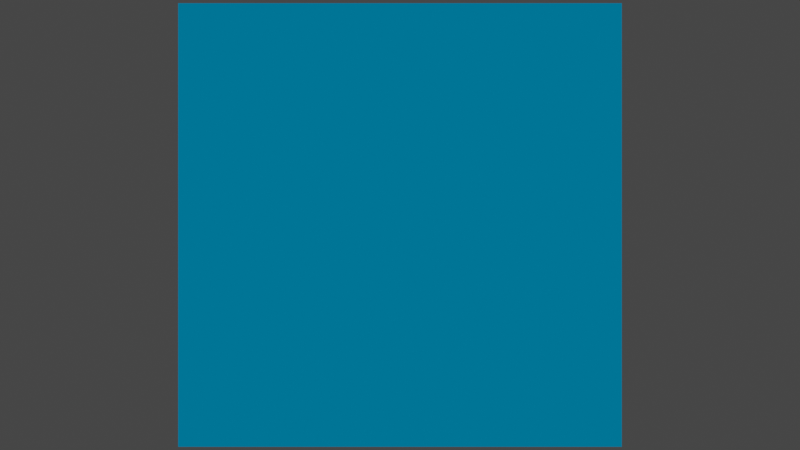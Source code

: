 # Source: terrainVisualisation.blend  (saved by Blender 4.1.24; exported with 4.5.12 LTS)
import bpy
from mathutils import Matrix  # noqa: F401  (used for matrix-valued properties, if any)

bpy.ops.wm.read_factory_settings(use_empty=True)
scene = bpy.context.scene
scene.name = 'Scene'

# ---- collections
col_collection = bpy.data.collections.new('Collection'); scene.collection.children.link(col_collection)

# ---- images (referenced by path relative to the original .blend; pixels are not part of the script)
import os
ASSET_DIR = os.environ.get("B2B_ASSET_DIR", "")  # directory of the original .blend (textures are referenced by path, not embedded)
HERE = os.path.dirname(os.path.abspath(__file__))  # packed textures are extracted next to this script under _unpacked/

def load_image(name, relpath, width, height, colorspace="sRGB"):
    """Load a texture the original file referenced (path relative to the .blend, or extracted next to this script)."""
    p = next((c for c in (os.path.join(HERE, relpath), os.path.join(ASSET_DIR, relpath)) if relpath and os.path.exists(c)), "")
    if p:
        img = bpy.data.images.load(p, check_existing=True)
        img.name = name
    else:  # same state as the original file: an image datablock whose file is absent (Cycles renders it pink)
        img = bpy.data.images.new(name, width, height)
        img.source = "FILE"
        img.filepath = "//" + (relpath or name)
    img.colorspace_settings.name = colorspace
    return img
img_out_png = load_image('out.png', 'out.png', 1024, 1024, 'sRGB')
img_out_rivers_png = load_image('out-rivers.png', 'out-rivers.png', 1024, 1024, 'sRGB')
img_city_primitives_png = load_image('city-primitives.png', 'city-primitives.png', 1024, 1024, 'sRGB')

# ---- materials (node trees are filled in below, after node groups)
mat_land_003 = bpy.data.materials.new('Land.003')
mat_land_003.displacement_method = 'DISPLACEMENT'
mat_land_001 = bpy.data.materials.new('Land.001')
mat_land_001.displacement_method = 'DISPLACEMENT'

# ---- material node trees
mat_land_003.use_nodes = True; mat_land_003.node_tree.nodes.clear()
mat_land_001.use_nodes = True; mat_land_001.node_tree.nodes.clear()

# ---- world
world_world = bpy.data.worlds.new('World'); scene.world = world_world
world_world.use_nodes = True; world_world.node_tree.nodes.clear()
_N = world_world.node_tree.nodes; _L = world_world.node_tree.links
n0 = _N.new('ShaderNodeOutputWorld'); n0.name = 'World Output'; n0.location = (300, 300)
n1 = _N.new('ShaderNodeBackground'); n1.name = 'Background'; n1.location = (10, 300)
n1.inputs[0].default_value = (0.05088, 0.05088, 0.05088, 0.0)
_L.new(n1.outputs[0], n0.inputs[0])
n0.is_active_output = True
world_world.color = (0.05088, 0.05088, 0.05088)
world_world.use_sun_shadow = False
world_world.sun_shadow_jitter_overblur = 0.0

# ---- cameras
cam_camera = bpy.data.cameras.new('Camera')
cam_camera.clip_end = 100.0
cam_camera.ortho_scale = 7.314

# ---- lights
light_light = bpy.data.lights.new('Light', 'POINT')
light_light.transmission_factor = 0.0
light_light.energy = 1000.0
light_light.shadow_soft_size = 0.1
light_light.shadow_maximum_resolution = 0.006
light_light.use_absolute_resolution = True

# ---- meshes
me_plane = bpy.data.meshes.new('Plane')
me_plane.from_pydata([(-1.0, -1.0, 0.0), (1.0, -1.0, 0.0), (-1.0, 1.0, 0.0), (1.0, 1.0, 0.0)], [], [(0, 1, 3, 2)])
_uv = me_plane.uv_layers.new(name='UVMap')
_uv.uv.foreach_set('vector', [0.0, 0.0, 1.0, 0.0, 1.0, 1.0, 0.0, 1.0])
me_plane.materials.append(mat_land_003)
me_plane.use_remesh_fix_poles = True
me_plane.use_remesh_preserve_attributes = False
me_plane.update()
me_plane_001 = bpy.data.meshes.new('Plane.001')
me_plane_001.from_pydata([(-1.0, -1.0, 0.0), (1.0, -1.0, 0.0), (-1.0, 1.0, 0.0), (1.0, 1.0, 0.0)], [], [(0, 1, 3, 2)])
_uv = me_plane_001.uv_layers.new(name='UVMap')
_uv.uv.foreach_set('vector', [0.0, 0.0, 1.0, 0.0, 1.0, 1.0, 0.0, 1.0])
me_plane_001.materials.append(mat_land_001)
me_plane_001.use_remesh_fix_poles = True
me_plane_001.use_remesh_preserve_attributes = False
me_plane_001.update()

# ---- objects
ob_light = bpy.data.objects.new('Light', light_light)
ob_camera = bpy.data.objects.new('Camera', cam_camera)
ob_plane = bpy.data.objects.new('Plane', me_plane)
ob_plane_001 = bpy.data.objects.new('Plane.001', me_plane_001)
_N = mat_land_003.node_tree.nodes; _L = mat_land_003.node_tree.links
n0 = _N.new('ShaderNodeBsdfTransparent'); n0.name = 'Transparent BSDF'; n0.location = (1152, -74)
n1 = _N.new('ShaderNodeDisplacement'); n1.name = 'Displacement'; n1.location = (1273, -191)
n1.space = 'WORLD'
n1.inputs[1].default_value = 0.0
n1.inputs[2].default_value = 0.2
n2 = _N.new('ShaderNodeOutputMaterial'); n2.name = 'Material Output'; n2.location = (1674, -79)
n3 = _N.new('ShaderNodeTexImage'); n3.name = 'Image Texture'; n3.location = (865, -258)
n3.image = img_out_png
n3.interpolation = 'Closest'
n4 = _N.new('ShaderNodeValToRGB'); n4.name = 'ColorRamp.002'; n4.location = (345, -25)
while len(n4.color_ramp.elements) > 1: n4.color_ramp.elements.remove(n4.color_ramp.elements[-1])
n4.color_ramp.elements[0].position = 0.0; n4.color_ramp.elements[0].color = (0.0, 0.05107, 0.0, 1.0)
_e = n4.color_ramp.elements.new(1.0); _e.color = (0.0, 0.5511, 0.0, 1.0)
n5 = _N.new('ShaderNodeMix'); n5.name = 'Mix.002'; n5.location = (1145, 120)
n5.data_type = 'RGBA'
n6 = _N.new('ShaderNodeValToRGB'); n6.name = 'ColorRamp.003'; n6.location = (344, -246)
while len(n6.color_ramp.elements) > 1: n6.color_ramp.elements.remove(n6.color_ramp.elements[-1])
n6.color_ramp.elements[0].position = 0.001; n6.color_ramp.elements[0].color = (0.0, 0.0, 0.1383, 1.0)
_e = n6.color_ramp.elements.new(0.1295); _e.color = (0.0, 0.1457, 0.2827, 1.0)
n7 = _N.new('ShaderNodeMixShader'); n7.name = 'Mix Shader'; n7.location = (1473, -55)
n7.width = 100
n8 = _N.new('ShaderNodeMath'); n8.name = 'Math.006'; n8.location = (915, 504)
n8.operation = 'MULTIPLY'
n8.inputs[2].default_value = 0.0
n9 = _N.new('ShaderNodeMath'); n9.name = 'Math.005'; n9.location = (722, 368)
n9.operation = 'GREATER_THAN'
n9.inputs[1].default_value = 0.001
n9.inputs[2].default_value = 0.0
n10 = _N.new('ShaderNodeMath'); n10.name = 'Math.004'; n10.location = (724, 543)
n10.operation = 'MULTIPLY'
n10.inputs[2].default_value = 0.0
n11 = _N.new('ShaderNodeMath'); n11.name = 'Math.001'; n11.location = (462, 605)
n11.operation = 'LESS_THAN'
n11.inputs[1].default_value = 0.999
n11.inputs[2].default_value = 0.0
n12 = _N.new('ShaderNodeMath'); n12.name = 'Math.003'; n12.location = (459, 440)
n12.operation = 'GREATER_THAN'
n12.inputs[1].default_value = 0.001
n12.inputs[2].default_value = 0.0
n13 = _N.new('ShaderNodeTexImage'); n13.name = 'Image Texture.001'; n13.location = (143, 476)
n13.image = img_out_rivers_png
n13.interpolation = 'Closest'
n14 = _N.new('ShaderNodeMath'); n14.name = 'Math.002'; n14.location = (1136, 303)
n14.operation = 'LESS_THAN'
n14.inputs[1].default_value = 1e-06
n14.inputs[2].default_value = 0.0
n15 = _N.new('ShaderNodeValToRGB'); n15.name = 'ColorRamp'; n15.location = (349, 197)
while len(n15.color_ramp.elements) > 1: n15.color_ramp.elements.remove(n15.color_ramp.elements[-1])
n15.color_ramp.elements[0].position = 0.001; n15.color_ramp.elements[0].color = (0.0, 0.0, 0.0, 1.0)
_e = n15.color_ramp.elements.new(1.0); _e.color = (1.0, 1.0, 1.0, 1.0)
n16 = _N.new('ShaderNodeValToRGB'); n16.name = 'ColorRamp.001'; n16.location = (32, 187)
while len(n16.color_ramp.elements) > 1: n16.color_ramp.elements.remove(n16.color_ramp.elements[-1])
n16.color_ramp.elements[0].position = 0.0; n16.color_ramp.elements[0].color = (0.0, 0.0, 0.0, 1.0)
_e = n16.color_ramp.elements.new(0.22); _e.color = (1.0, 1.0, 1.0, 1.0)
n17 = _N.new('ShaderNodeSeparateXYZ'); n17.name = 'Separate XYZ'; n17.location = (-158, 88)
n18 = _N.new('ShaderNodeTexCoord'); n18.name = 'Texture Coordinate'; n18.location = (-340, 181)
n18.object = ob_plane
_L.new(n18.outputs[3], n17.inputs[0])
_L.new(n16.outputs[0], n15.inputs[0])
_L.new(n16.outputs[0], n6.inputs[0])
_L.new(n14.outputs[0], n7.inputs[0])
_L.new(n0.outputs[0], n7.inputs[2])
_L.new(n17.outputs[2], n16.inputs[0])
_L.new(n1.outputs[0], n2.inputs[2])
_L.new(n3.outputs[0], n1.inputs[0])
_L.new(n5.outputs[2], n7.inputs[1])
_L.new(n11.outputs[0], n10.inputs[0])
_L.new(n12.outputs[0], n10.inputs[1])
_L.new(n13.outputs[0], n12.inputs[0])
_L.new(n13.outputs[0], n11.inputs[0])
_L.new(n10.outputs[0], n8.inputs[0])
_L.new(n16.outputs[0], n4.inputs[0])
_L.new(n3.outputs[0], n9.inputs[0])
_L.new(n8.outputs[0], n5.inputs[0])
_L.new(n9.outputs[0], n8.inputs[1])
_L.new(n4.outputs[0], n5.inputs[6])
_L.new(n6.outputs[0], n5.inputs[7])
_L.new(n15.outputs[0], n14.inputs[0])
_L.new(n7.outputs[0], n2.inputs[0])
n2.is_active_output = True
_N = mat_land_001.node_tree.nodes; _L = mat_land_001.node_tree.links
n0 = _N.new('ShaderNodeRGB'); n0.name = 'RGB'; n0.location = (1396, 201)
n0.outputs[0].default_value = (0.5364, 0.5364, 0.5364, 1.0)
n1 = _N.new('ShaderNodeDisplacement'); n1.name = 'Displacement'; n1.location = (1547, 13)
n1.space = 'WORLD'
n1.inputs[1].default_value = 0.0
n1.inputs[2].default_value = 0.2
n2 = _N.new('ShaderNodeMath'); n2.name = 'Math.004'; n2.location = (1103, -6)
n2.operation = 'MULTIPLY'
n2.inputs[2].default_value = 0.0
n3 = _N.new('ShaderNodeMath'); n3.name = 'Math.003'; n3.location = (838, -109)
n3.operation = 'GREATER_THAN'
n3.inputs[1].default_value = 0.001
n3.inputs[2].default_value = 0.0
n4 = _N.new('ShaderNodeMath'); n4.name = 'Math.001'; n4.location = (842, 56)
n4.operation = 'LESS_THAN'
n4.inputs[1].default_value = 0.999
n4.inputs[2].default_value = 0.0
n5 = _N.new('ShaderNodeMath'); n5.name = 'Math.005'; n5.location = (1599, 460)
n5.operation = 'GREATER_THAN'
n5.inputs[1].default_value = 0.001
n5.inputs[2].default_value = 0.0
n6 = _N.new('ShaderNodeMath'); n6.name = 'Math.007'; n6.location = (1601, 636)
n6.operation = 'MULTIPLY'
n6.inputs[2].default_value = 0.0
n7 = _N.new('ShaderNodeMath'); n7.name = 'Math.008'; n7.location = (1340, 698)
n7.operation = 'LESS_THAN'
n7.inputs[1].default_value = 0.999
n7.inputs[2].default_value = 0.0
n8 = _N.new('ShaderNodeMath'); n8.name = 'Math.009'; n8.location = (1336, 532)
n8.operation = 'GREATER_THAN'
n8.inputs[1].default_value = 0.001
n8.inputs[2].default_value = 0.0
n9 = _N.new('ShaderNodeTexImage'); n9.name = 'Image Texture.001'; n9.location = (523, -73)
n9.image = img_city_primitives_png
n9.interpolation = 'Closest'
n10 = _N.new('ShaderNodeTexImage'); n10.name = 'Image Texture.002'; n10.location = (1021, 568)
n10.image = img_out_rivers_png
n10.interpolation = 'Closest'
n11 = _N.new('ShaderNodeMath'); n11.name = 'Math.006'; n11.location = (1792, 597)
n11.operation = 'MULTIPLY'
n11.inputs[2].default_value = 0.0
n12 = _N.new('ShaderNodeMixShader'); n12.name = 'Mix Shader.002'; n12.location = (3243, 53)
n12.width = 100
n13 = _N.new('ShaderNodeSeparateXYZ'); n13.name = 'Separate XYZ.001'; n13.location = (1733, 27)
n14 = _N.new('ShaderNodeMath'); n14.name = 'Math'; n14.location = (1928, -73)
n14.inputs[1].default_value = 0.0156
n14.inputs[2].default_value = 0.0
n15 = _N.new('ShaderNodeCombineXYZ'); n15.name = 'Combine XYZ'; n15.location = (2107, 53)
n16 = _N.new('ShaderNodeBsdfTransparent'); n16.name = 'Transparent BSDF'; n16.location = (1572, 151)
n17 = _N.new('ShaderNodeOutputMaterial'); n17.name = 'Material Output'; n17.location = (2330, 285)
n18 = _N.new('ShaderNodeTexImage'); n18.name = 'Image Texture'; n18.location = (1012, -174)
n18.image = img_out_png
n18.interpolation = 'Closest'
n19 = _N.new('ShaderNodeMix'); n19.name = 'Mix'; n19.location = (1349, -17)
n19.data_type = 'RGBA'
n19.inputs[6].default_value = (0.0, 0.0, 0.0, 1.0)
n20 = _N.new('ShaderNodeMath'); n20.name = 'Math.002'; n20.location = (1414, 368)
n20.operation = 'LESS_THAN'
n20.inputs[1].default_value = 0.1
n20.inputs[2].default_value = 0.0
n21 = _N.new('ShaderNodeSeparateXYZ'); n21.name = 'Separate XYZ'; n21.location = (548, 182)
n22 = _N.new('ShaderNodeTexCoord'); n22.name = 'Texture Coordinate'; n22.location = (366, 275)
n22.object = ob_plane
n23 = _N.new('ShaderNodeValToRGB'); n23.name = 'ColorRamp.001'; n23.location = (738, 281)
while len(n23.color_ramp.elements) > 1: n23.color_ramp.elements.remove(n23.color_ramp.elements[-1])
n23.color_ramp.elements[0].position = 0.0; n23.color_ramp.elements[0].color = (0.0, 0.0, 0.0, 1.0)
_e = n23.color_ramp.elements.new(0.22); _e.color = (1.0, 1.0, 1.0, 1.0)
n24 = _N.new('ShaderNodeValToRGB'); n24.name = 'ColorRamp'; n24.location = (1055, 291)
while len(n24.color_ramp.elements) > 1: n24.color_ramp.elements.remove(n24.color_ramp.elements[-1])
n24.color_ramp.elements[0].position = 0.001; n24.color_ramp.elements[0].color = (0.0, 0.0, 0.0, 1.0)
_e = n24.color_ramp.elements.new(1.0); _e.color = (1.0, 1.0, 1.0, 1.0)
n25 = _N.new('ShaderNodeMixShader'); n25.name = 'Mix Shader'; n25.location = (1765, 281)
n25.width = 100
n26 = _N.new('ShaderNodeMixShader'); n26.name = 'Mix Shader.001'; n26.location = (1966, 311)
n26.width = 100
_L.new(n18.outputs[0], n19.inputs[7])
_L.new(n1.outputs[0], n13.inputs[0])
_L.new(n19.outputs[2], n1.inputs[0])
_L.new(n4.outputs[0], n2.inputs[0])
_L.new(n3.outputs[0], n2.inputs[1])
_L.new(n9.outputs[0], n3.inputs[0])
_L.new(n9.outputs[0], n4.inputs[0])
_L.new(n2.outputs[0], n19.inputs[0])
_L.new(n7.outputs[0], n6.inputs[0])
_L.new(n8.outputs[0], n6.inputs[1])
_L.new(n10.outputs[0], n8.inputs[0])
_L.new(n10.outputs[0], n7.inputs[0])
_L.new(n6.outputs[0], n11.inputs[0])
_L.new(n5.outputs[0], n11.inputs[1])
_L.new(n25.outputs[0], n26.inputs[1])
_L.new(n11.outputs[0], n26.inputs[0])
_L.new(n13.outputs[2], n14.inputs[0])
_L.new(n14.outputs[0], n15.inputs[2])
_L.new(n15.outputs[0], n17.inputs[2])
_L.new(n13.outputs[0], n15.inputs[0])
_L.new(n13.outputs[1], n15.inputs[1])
_L.new(n16.outputs[0], n26.inputs[2])
_L.new(n16.outputs[0], n25.inputs[2])
_L.new(n22.outputs[3], n21.inputs[0])
_L.new(n23.outputs[0], n24.inputs[0])
_L.new(n21.outputs[2], n23.inputs[0])
_L.new(n24.outputs[0], n20.inputs[0])
_L.new(n20.outputs[0], n25.inputs[0])
_L.new(n0.outputs[0], n25.inputs[1])
_L.new(n26.outputs[0], n17.inputs[0])
n17.is_active_output = True

# ---- transforms, parenting, visibility, modifiers, constraints
ob_light.location = (4.076, 1.005, 5.904)
ob_light.rotation_euler = (0.6503, 0.05522, 1.866)
ob_light.lock_rotations_4d = False
ob_light.empty_display_type = 'ARROWS'
ob_light.color = (0.0, 0.0, 0.0, 0.0)
ob_light.lineart.crease_threshold = 0.0
ob_camera.location = (0.0, 0.0, 5.065)
ob_camera.lock_rotations_4d = False
ob_camera.empty_display_type = 'ARROWS'
ob_camera.color = (0.0, 0.0, 0.0, 0.0)
ob_camera.display_type = 'WIRE'
ob_camera.lineart.crease_threshold = 0.0
ob_plane.location = (0.0, 0.0, 0.0)
_m = ob_plane.modifiers.new('Subdivision', 'SUBSURF')
_m.subdivision_type = 'SIMPLE'
_m.levels = 9
_m.render_levels = 10
ob_plane_001.location = (0.0, 0.0, 0.0)
_m = ob_plane_001.modifiers.new('Subdivision', 'SUBSURF')
_m.subdivision_type = 'SIMPLE'
_m.levels = 9
_m.render_levels = 10

# ---- collection membership
col_collection.objects.link(ob_light)
col_collection.objects.link(ob_camera)
col_collection.objects.link(ob_plane)
col_collection.objects.link(ob_plane_001)

# ---- scene / render settings (as saved in the file)
scene.camera = ob_camera
scene.frame_start = 1; scene.frame_end = 250; scene.frame_set(25)
scene.render.engine = 'CYCLES'
scene.cycles.use_denoising = False
scene.cycles.samples = 10
scene.cycles.sampling_pattern = 'TABULATED_SOBOL'
scene.cycles.use_adaptive_sampling = False
scene.cycles.use_light_tree = False
scene.eevee.ray_tracing_options.trace_max_roughness = 0.0
scene.view_settings.view_transform = 'Filmic'
bpy.context.view_layer.update()
